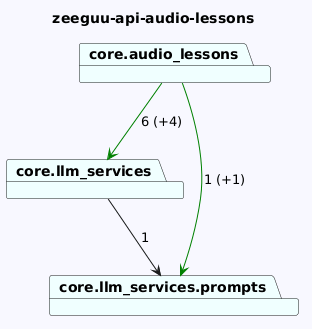

The diagram above was rendered by PlantUML. Its source (embedded in the PNG):
@startuml
skinparam backgroundColor GhostWhite
title zeeguu-api-audio-lessons
package "core.audio_lessons" #Azure
package "core.llm_services" #Azure
package "core.llm_services.prompts" #Azure
"core.audio_lessons"-->"core.llm_services" #Green : 6 (+4)
"core.audio_lessons"-->"core.llm_services.prompts" #Green : 1 (+1)
"core.llm_services"-->"core.llm_services.prompts"  : 1
@enduml